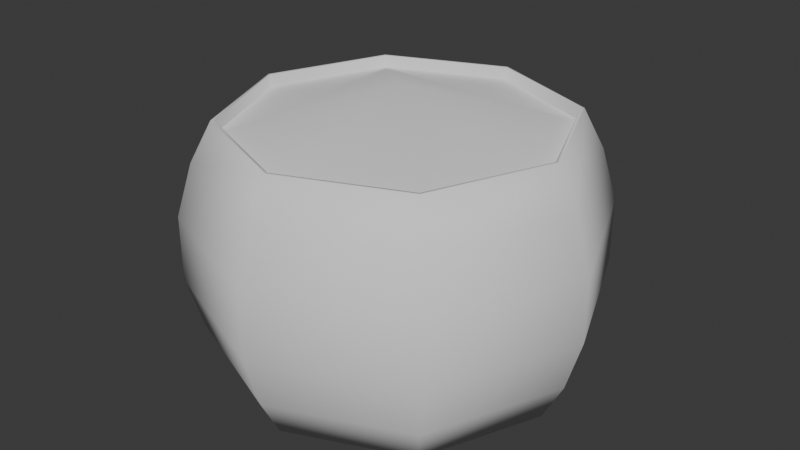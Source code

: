 # Source: Carv_o.blend  (saved by Blender 4.2.66; exported with 4.5.12 LTS)
import bpy
from mathutils import Matrix  # noqa: F401  (used for matrix-valued properties, if any)

bpy.ops.wm.read_factory_settings(use_empty=True)
scene = bpy.context.scene
scene.name = 'Scene'

# ---- collections
col_saco_carvao = bpy.data.collections.new('Saco carvao'); scene.collection.children.link(col_saco_carvao)

# ---- world
world_world = bpy.data.worlds.new('World'); scene.world = world_world
world_world.use_nodes = True; world_world.node_tree.nodes.clear()
_N = world_world.node_tree.nodes; _L = world_world.node_tree.links
n0 = _N.new('ShaderNodeOutputWorld'); n0.name = 'World Output'; n0.location = (300, 300)
n1 = _N.new('ShaderNodeBackground'); n1.name = 'Background'; n1.location = (10, 300)
n1.inputs[0].default_value = (0.05088, 0.05088, 0.05088, 1.0)
_L.new(n1.outputs[0], n0.inputs[0])
n0.is_active_output = True
world_world.color = (0.05088, 0.05088, 0.05088)
world_world.sun_shadow_jitter_overblur = 0.0

# ---- meshes
me_saco_carvao = bpy.data.meshes.new('Saco carvao')
me_saco_carvao.from_pydata([(1.149e-09, 0.2423, 0.0007106), (-0.1714, 0.1714, 0.0007106), (-0.2423, 1.149e-09, 0.0007106), (-0.1714, -0.1714, 0.0007106), (1.149e-09, -0.2423, 0.0007106), (0.1714, -0.1714, 0.0007106), (0.2423, 1.149e-09, 0.0007106), (0.1714, 0.1714, 0.0007106), (1.149e-09, 0.2423, 0.3642), (-0.1714, 0.1714, 0.3642), (-0.2423, 1.149e-09, 0.3642), (-0.1714, -0.1714, 0.3642), (1.149e-09, -0.2423, 0.3642), (0.1714, -0.1714, 0.3642), (0.2423, 1.149e-09, 0.3642), (0.1714, 0.1714, 0.3642), (0.1679, 0.1679, 0.3642), (0.2375, 1.149e-09, 0.3642), (0.1679, -0.1679, 0.3642), (1.06e-09, -0.2375, 0.3642), (-0.1679, -0.1679, 0.3642), (-0.2375, 1.149e-09, 0.3642), (1.06e-09, 0.2375, 0.3642), (-0.1679, 0.1679, 0.3642), (0.2725, 1.263e-09, 0.306), (0.2725, 1.263e-09, 0.05891), (0.2951, 1.351e-09, 0.2294), (0.2951, 1.351e-09, 0.1356), (0.1927, -0.1927, 0.05891), (0.1927, -0.1927, 0.306), (0.2087, -0.2087, 0.1356), (0.2087, -0.2087, 0.2294), (1.263e-09, -0.2725, 0.306), (1.263e-09, -0.2725, 0.05891), (1.351e-09, -0.2951, 0.2294), (1.351e-09, -0.2951, 0.1356), (-0.1927, -0.1927, 0.05891), (-0.1927, -0.1927, 0.306), (-0.2087, -0.2087, 0.1356), (-0.2087, -0.2087, 0.2294), (-0.2725, 1.263e-09, 0.306), (-0.2725, 1.263e-09, 0.05891), (-0.2951, 1.351e-09, 0.2294), (-0.2951, 1.351e-09, 0.1356), (-0.1927, 0.1927, 0.05891), (-0.1927, 0.1927, 0.306), (-0.2087, 0.2087, 0.1356), (-0.2087, 0.2087, 0.2294), (0.1927, 0.1927, 0.306), (0.1927, 0.1927, 0.05891), (0.2087, 0.2087, 0.2294), (0.2087, 0.2087, 0.1356), (1.263e-09, 0.2725, 0.05891), (1.263e-09, 0.2725, 0.306), (1.351e-09, 0.2951, 0.1356), (1.351e-09, 0.2951, 0.2294), (1.06e-09, 0.2375, 0.004219), (0.1679, 0.1679, 0.004219), (0.1679, -0.1679, 0.004219), (1.06e-09, -0.2375, 0.004219), (-0.2375, 1.149e-09, 0.004219), (-0.1679, 0.1679, 0.004219), (0.2375, 1.149e-09, 0.004219), (-0.1679, -0.1679, 0.004219), (1.06e-09, 1.128e-09, 0.004219)], [], [(1, 0, 7, 6, 5, 4, 3, 2), (14, 15, 16, 17), (6, 7, 49, 25), (3, 4, 33, 36), (1, 2, 41, 44), (5, 6, 25, 28), (37, 32, 12, 11), (45, 40, 10, 9), (48, 53, 8, 15), (7, 0, 52, 49), (17, 16, 57, 62), (53, 45, 9, 8), (40, 37, 11, 10), (32, 29, 13, 12), (4, 5, 28, 33), (0, 1, 44, 52), (2, 3, 36, 41), (29, 24, 14, 13), (53, 48, 50, 55), (55, 50, 51, 54), (54, 51, 49, 52), (45, 53, 55, 47), (47, 55, 54, 46), (46, 54, 52, 44), (37, 40, 42, 39), (39, 42, 43, 38), (38, 43, 41, 36), (29, 32, 34, 31), (31, 34, 35, 30), (30, 35, 33, 28), (48, 24, 26, 50), (50, 26, 27, 51), (51, 27, 25, 49), (40, 45, 47, 42), (42, 47, 46, 43), (43, 46, 44, 41), (32, 37, 39, 34), (34, 39, 38, 35), (35, 38, 36, 33), (24, 29, 31, 26), (26, 31, 30, 27), (27, 30, 28, 25), (24, 48, 15, 14), (12, 13, 18, 19), (10, 11, 20, 21), (8, 9, 23, 22), (15, 8, 22, 16), (13, 14, 17, 18), (11, 12, 19, 20), (9, 10, 21, 23), (60, 64, 56, 61), (23, 21, 60, 61), (21, 20, 63, 60), (16, 22, 56, 57), (20, 19, 59, 63), (18, 17, 62, 58), (19, 18, 58, 59), (22, 23, 61, 56), (63, 59, 64, 60), (58, 62, 64, 59), (62, 57, 56, 64)])
me_saco_carvao.polygons.foreach_set('use_smooth', [True] * 61)
_uv = me_saco_carvao.uv_layers.new(name='UVMap')
_uv.uv.foreach_set('vector', [0.2097, 0.7903, 0.5, 0.9106, 0.7903, 0.7903, 0.9106, 0.5, 0.7903, 0.2097, 0.5, 0.08944, 0.2097, 0.2097, 0.08944, 0.5, 0.6026, 0.4654, 0.5953, 0.5519, 0.5931, 0.5508, 0.6006, 0.466, 0.9887, 0.3319, 0.9623, 0.7217, 0.8476, 0.6672, 0.8754, 0.3682, 0.02641, 0.2783, 0.3104, -4.984e-08, 0.3577, 0.1248, 0.1411, 0.3328, 0.2543, 1.0, -1.521e-08, 0.6681, 0.1134, 0.6318, 0.3198, 0.865, 0.7345, -5.188e-08, 0.9887, 0.3319, 0.8754, 0.3682, 0.6689, 0.135, 0.3604, 0.433, 0.4469, 0.3588, 0.4597, 0.3923, 0.3934, 0.4481, 0.4269, 0.6356, 0.3521, 0.5471, 0.3861, 0.5346, 0.4421, 0.6018, 0.6283, 0.567, 0.5418, 0.6412, 0.529, 0.6077, 0.5953, 0.5519, 0.9623, 0.7217, 0.6783, 1.0, 0.631, 0.8752, 0.8476, 0.6672, 0.6006, 0.466, 0.5931, 0.5508, 0.5042, 0.5069, 0.5062, 0.4979, 0.5418, 0.6412, 0.4269, 0.6356, 0.4421, 0.6018, 0.529, 0.6077, 0.3521, 0.5471, 0.3604, 0.433, 0.3934, 0.4481, 0.3861, 0.5346, 0.4469, 0.3588, 0.5618, 0.3644, 0.5466, 0.3982, 0.4597, 0.3923, 0.3104, -4.984e-08, 0.7345, -5.188e-08, 0.6689, 0.135, 0.3577, 0.1248, 0.6783, 1.0, 0.2543, 1.0, 0.3198, 0.865, 0.631, 0.8752, -1.521e-08, 0.6681, 0.02641, 0.2783, 0.1411, 0.3328, 0.1134, 0.6318, 0.5618, 0.3644, 0.6366, 0.4529, 0.6026, 0.4654, 0.5466, 0.3982, 0.5418, 0.6412, 0.6283, 0.567, 0.6773, 0.5894, 0.5599, 0.6935, 0.5599, 0.6935, 0.6773, 0.5894, 0.7566, 0.6245, 0.5918, 0.774, 0.5918, 0.774, 0.7566, 0.6245, 0.8476, 0.6672, 0.631, 0.8752, 0.4269, 0.6356, 0.5418, 0.6412, 0.5599, 0.6935, 0.4035, 0.6832, 0.4035, 0.6832, 0.5599, 0.6935, 0.5918, 0.774, 0.3675, 0.7633, 0.3675, 0.7633, 0.5918, 0.774, 0.631, 0.8752, 0.3198, 0.865, 0.3604, 0.433, 0.3521, 0.5471, 0.302, 0.5654, 0.3114, 0.4106, 0.3114, 0.4106, 0.302, 0.5654, 0.2221, 0.5951, 0.2321, 0.3755, 0.2321, 0.3755, 0.2221, 0.5951, 0.1134, 0.6318, 0.1411, 0.3328, 0.5618, 0.3644, 0.4469, 0.3588, 0.4288, 0.3065, 0.5852, 0.3168, 0.5852, 0.3168, 0.4288, 0.3065, 0.3969, 0.226, 0.6212, 0.2367, 0.6212, 0.2367, 0.3969, 0.226, 0.3577, 0.1248, 0.6689, 0.135, 0.6283, 0.567, 0.6366, 0.4529, 0.6867, 0.4346, 0.6773, 0.5894, 0.6773, 0.5894, 0.6867, 0.4346, 0.7666, 0.4049, 0.7566, 0.6245, 0.7566, 0.6245, 0.7666, 0.4049, 0.8754, 0.3682, 0.8476, 0.6672, 0.3521, 0.5471, 0.4269, 0.6356, 0.4035, 0.6832, 0.302, 0.5654, 0.302, 0.5654, 0.4035, 0.6832, 0.3675, 0.7633, 0.2221, 0.5951, 0.2221, 0.5951, 0.3675, 0.7633, 0.3198, 0.865, 0.1134, 0.6318, 0.4469, 0.3588, 0.3604, 0.433, 0.3114, 0.4106, 0.4288, 0.3065, 0.4288, 0.3065, 0.3114, 0.4106, 0.2321, 0.3755, 0.3969, 0.226, 0.3969, 0.226, 0.2321, 0.3755, 0.1411, 0.3328, 0.3577, 0.1248, 0.6366, 0.4529, 0.5618, 0.3644, 0.5852, 0.3168, 0.6867, 0.4346, 0.6867, 0.4346, 0.5852, 0.3168, 0.6212, 0.2367, 0.7666, 0.4049, 0.7666, 0.4049, 0.6212, 0.2367, 0.6689, 0.135, 0.8754, 0.3682, 0.6366, 0.4529, 0.6283, 0.567, 0.5953, 0.5519, 0.6026, 0.4654, 0.4597, 0.3923, 0.5466, 0.3982, 0.5455, 0.4004, 0.4604, 0.3942, 0.3861, 0.5346, 0.3934, 0.4481, 0.3956, 0.4492, 0.3881, 0.534, 0.529, 0.6077, 0.4421, 0.6018, 0.4432, 0.5996, 0.5284, 0.6058, 0.5953, 0.5519, 0.529, 0.6077, 0.5284, 0.6058, 0.5931, 0.5508, 0.5466, 0.3982, 0.6026, 0.4654, 0.6006, 0.466, 0.5455, 0.4004, 0.3934, 0.4481, 0.4597, 0.3923, 0.4604, 0.3942, 0.3956, 0.4492, 0.4421, 0.6018, 0.3861, 0.5346, 0.3881, 0.534, 0.4432, 0.5996, 0.4825, 0.5021, 0.4944, 0.5, 0.4964, 0.5118, 0.4875, 0.5098, 0.4432, 0.5996, 0.3881, 0.534, 0.4825, 0.5021, 0.4875, 0.5098, 0.3881, 0.534, 0.3956, 0.4492, 0.4845, 0.4931, 0.4825, 0.5021, 0.5931, 0.5508, 0.5284, 0.6058, 0.4964, 0.5118, 0.5042, 0.5069, 0.3956, 0.4492, 0.4604, 0.3942, 0.4923, 0.4882, 0.4845, 0.4931, 0.5455, 0.4004, 0.6006, 0.466, 0.5062, 0.4979, 0.5013, 0.4902, 0.4604, 0.3942, 0.5455, 0.4004, 0.5013, 0.4902, 0.4923, 0.4882, 0.5284, 0.6058, 0.4432, 0.5996, 0.4875, 0.5098, 0.4964, 0.5118, 0.4845, 0.4931, 0.4923, 0.4882, 0.4944, 0.5, 0.4825, 0.5021, 0.5013, 0.4902, 0.5062, 0.4979, 0.4944, 0.5, 0.4923, 0.4882, 0.5062, 0.4979, 0.5042, 0.5069, 0.4964, 0.5118, 0.4944, 0.5])
me_saco_carvao.update()
me_carv_o = bpy.data.meshes.new('Carvão')
me_carv_o.from_pydata([(0.1679, 0.1679, 0.3762), (0.2375, 1.149e-09, 0.3762), (0.1679, -0.1679, 0.3762), (1.06e-09, -0.2375, 0.3762), (-0.1679, -0.1679, 0.3762), (-0.2375, 1.149e-09, 0.3762), (1.06e-09, 0.2375, 0.3762), (-0.1679, 0.1679, 0.3762), (1.128e-09, 1.128e-09, 0.4362)], [], [(4, 8, 7, 5), (8, 4, 3, 2), (7, 8, 0, 6), (8, 2, 1, 0)])
me_carv_o.polygons.foreach_set('use_smooth', [True] * 4)
_uv = me_carv_o.uv_layers.new(name='UVMap')
_uv.uv.foreach_set('vector', [0.2929, 1.28e-08, 0.5, 0.5, 1.0, 0.2929, 0.7071, 3.091e-08, 0.5, 0.5, 0.2929, 1.28e-08, -1.28e-08, 0.2929, -3.091e-08, 0.7071, 1.0, 0.2929, 0.5, 0.5, 0.7071, 1.0, 1.0, 0.7071, 0.5, 0.5, -3.091e-08, 0.7071, 0.2929, 1.0, 0.7071, 1.0])
me_carv_o.update()

# ---- objects
ob_saco_carvao = bpy.data.objects.new('Saco carvao', me_saco_carvao)
ob_carvao = bpy.data.objects.new('Carvao', me_carv_o)

# ---- transforms, parenting, visibility, modifiers, constraints
ob_saco_carvao.location = (0.0, 0.0, 0.0)
ob_carvao.parent = ob_saco_carvao
ob_carvao.location = (0.0, 0.0, -0.03)

# ---- collection membership
col_saco_carvao.objects.link(ob_saco_carvao)
col_saco_carvao.objects.link(ob_carvao)

# ---- scene / render settings (as saved in the file)
scene.frame_start = 1; scene.frame_end = 250; scene.frame_set(2)
scene.render.engine = 'BLENDER_EEVEE_NEXT'
bpy.context.view_layer.update()

# ---- added for rendering (the .blend has no active camera and no usable light): camera, sun
cam_auto = bpy.data.cameras.new('AutoCamera')
cam_auto.lens = 50.0
cam_auto.sensor_width = 36.0
cam_auto.clip_end = 1000.0
ob_auto_camera = bpy.data.objects.new('AutoCamera', cam_auto)
scene.collection.objects.link(ob_auto_camera)
ob_auto_camera.location = (0.858647, -1.03038, 0.890382)
ob_auto_camera.rotation_euler = (1.09748, -7.21219e-08, 0.694738)
scene.camera = ob_auto_camera
light_auto_sun = bpy.data.lights.new('AutoSun', 'SUN')
light_auto_sun.energy = 3.0
light_auto_sun.angle = 0.0523599
ob_auto_sun = bpy.data.objects.new('AutoSun', light_auto_sun)
scene.collection.objects.link(ob_auto_sun)
ob_auto_sun.rotation_euler = (0.872665, 0.174533, 0.523599)
bpy.context.view_layer.update()
